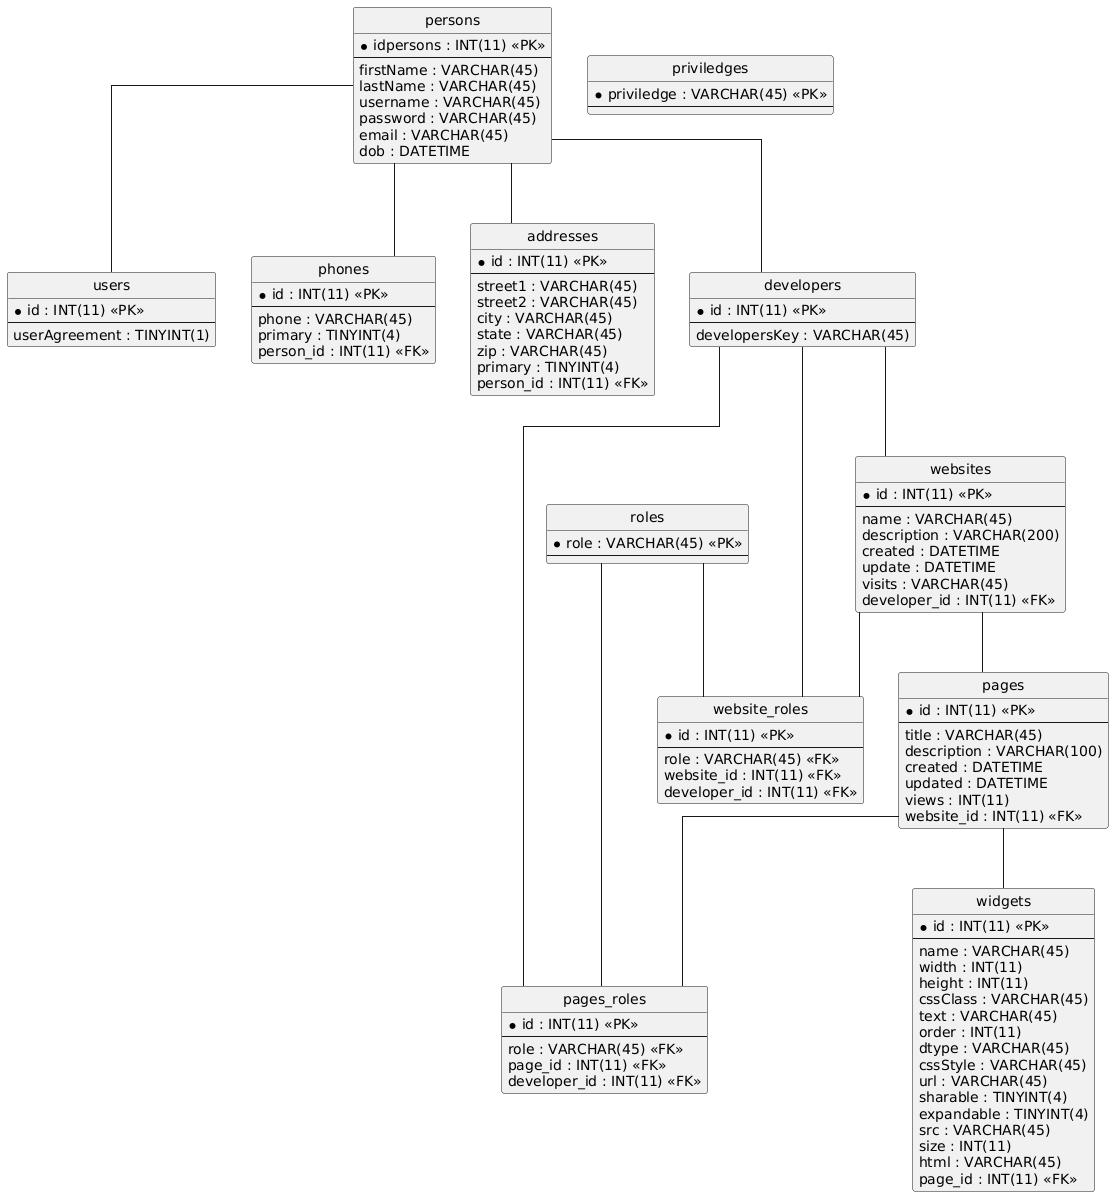

The diagram above was rendered by PlantUML. Its source (embedded in the PNG):
@startuml
hide circle
skinparam linetype ortho

entity "widgets" as widgets {
  * id : INT(11) <<PK>>
  --
  name : VARCHAR(45)
  width : INT(11)
  height : INT(11)
  cssClass : VARCHAR(45)
  text : VARCHAR(45)
  order : INT(11)
  dtype : VARCHAR(45)
  cssStyle : VARCHAR(45)
  url : VARCHAR(45)
  sharable : TINYINT(4)
  expandable : TINYINT(4)
  src : VARCHAR(45)
  size : INT(11)
  html : VARCHAR(45)
  page_id : INT(11) <<FK>>
}

entity "websites" as websites {
  * id : INT(11) <<PK>>
  --
  name : VARCHAR(45)
  description : VARCHAR(200)
  created : DATETIME
  update : DATETIME
  visits : VARCHAR(45)
  developer_id : INT(11) <<FK>>
}

entity "website_roles" as website_roles {
  * id : INT(11) <<PK>>
  --
  role : VARCHAR(45) <<FK>>
  website_id : INT(11) <<FK>>
  developer_id : INT(11) <<FK>>
}

entity "users" as users {
  * id : INT(11) <<PK>>
  --
  userAgreement : TINYINT(1)
}

entity "roles" as roles {
  * role : VARCHAR(45) <<PK>>
  --
}

entity "priviledges" as priviledges {
  * priviledge : VARCHAR(45) <<PK>>
  --
}

entity "phones" as phones {
  * id : INT(11) <<PK>>
  --
  phone : VARCHAR(45)
  primary : TINYINT(4)
  person_id : INT(11) <<FK>>
}

entity "persons" as persons {
  * idpersons : INT(11) <<PK>>
  --
  firstName : VARCHAR(45)
  lastName : VARCHAR(45)
  username : VARCHAR(45)
  password : VARCHAR(45)
  email : VARCHAR(45)
  dob : DATETIME
}

entity "pages" as pages {
  * id : INT(11) <<PK>>
  --
  title : VARCHAR(45)
  description : VARCHAR(100)
  created : DATETIME
  updated : DATETIME
  views : INT(11)
  website_id : INT(11) <<FK>>
}

entity "addresses" as addresses {
  * id : INT(11) <<PK>>
  --
  street1 : VARCHAR(45)
  street2 : VARCHAR(45)
  city : VARCHAR(45)
  state : VARCHAR(45)
  zip : VARCHAR(45)
  primary : TINYINT(4)
  person_id : INT(11) <<FK>>
}

entity "pages_roles" as pages_roles {
  * id : INT(11) <<PK>>
  --
  role : VARCHAR(45) <<FK>>
  page_id : INT(11) <<FK>>
  developer_id : INT(11) <<FK>>
}

entity "developers" as developers {
  * id : INT(11) <<PK>>
  --
  developersKey : VARCHAR(45)
}

pages -- widgets
developers -- websites
developers -- website_roles
websites -- website_roles
roles -- website_roles
persons -- users
persons -- phones
websites -- pages
persons -- addresses
developers -- pages_roles
pages -- pages_roles
roles -- pages_roles
persons -- developers
@enduml